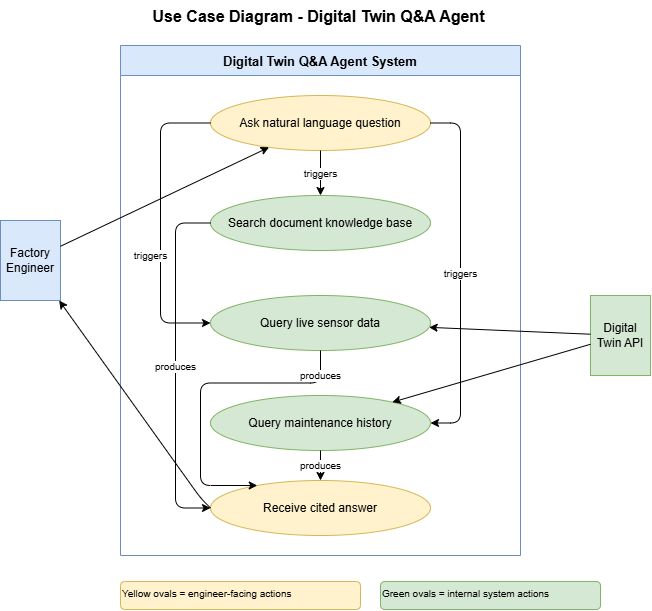

The diagram above was exported from draw.io. Its source (the exported page's mxGraphModel, read from the mxfile embedded in the PNG):
<mxGraphModel dx="1493" dy="814" grid="1" gridSize="10" guides="1" tooltips="1" connect="1" arrows="1" fold="1" page="1" pageScale="1" pageWidth="827" pageHeight="1169" math="0" shadow="0">
  <root>
    <mxCell id="0" />
    <mxCell id="1" parent="0" />
    <mxCell id="t1" parent="1" style="text;html=1;align=center;fontSize=16;fontStyle=1;strokeColor=none;fillColor=none;" value="Use Case Diagram - Digital Twin Q&amp;A Agent" vertex="1">
      <mxGeometry height="30" width="620" x="88" y="15" as="geometry" />
    </mxCell>
    <mxCell id="sys" parent="1" style="swimlane;startSize=30;fillColor=#dae8fc;strokeColor=#6c8ebf;fontSize=13;fontStyle=1;" value="Digital Twin Q&amp;A Agent System" vertex="1">
      <mxGeometry height="510" width="400" x="200" y="60" as="geometry" />
    </mxCell>
    <mxCell id="uc1" parent="sys" style="ellipse;whiteSpace=wrap;html=1;fillColor=#fff2cc;strokeColor=#d6b656;fontSize=12;" value="Ask natural language question" vertex="1">
      <mxGeometry height="55" width="220" x="90" y="50" as="geometry" />
    </mxCell>
    <mxCell id="uc2" parent="sys" style="ellipse;whiteSpace=wrap;html=1;fillColor=#d5e8d4;strokeColor=#82b366;fontSize=12;" value="Search document knowledge base" vertex="1">
      <mxGeometry height="55" width="220" x="90" y="150" as="geometry" />
    </mxCell>
    <mxCell id="uc3" parent="sys" style="ellipse;whiteSpace=wrap;html=1;fillColor=#d5e8d4;strokeColor=#82b366;fontSize=12;" value="Query live sensor data" vertex="1">
      <mxGeometry height="55" width="220" x="90" y="250" as="geometry" />
    </mxCell>
    <mxCell id="uc4" parent="sys" style="ellipse;whiteSpace=wrap;html=1;fillColor=#d5e8d4;strokeColor=#82b366;fontSize=12;" value="Query maintenance history" vertex="1">
      <mxGeometry height="55" width="220" x="90" y="350" as="geometry" />
    </mxCell>
    <mxCell id="uc5" parent="sys" style="ellipse;whiteSpace=wrap;html=1;fillColor=#fff2cc;strokeColor=#d6b656;fontSize=12;" value="Receive cited answer" vertex="1">
      <mxGeometry height="55" width="220" x="90" y="435" as="geometry" />
    </mxCell>
    <mxCell id="f1" edge="1" parent="sys" source="uc1" style="edgeStyle=orthogonalEdgeStyle;html=1;fontSize=10;" target="uc2" value="triggers">
      <mxGeometry relative="1" as="geometry" />
    </mxCell>
    <mxCell id="f2" edge="1" parent="sys" source="uc1" style="edgeStyle=orthogonalEdgeStyle;html=1;fontSize=10;exitX=0;exitY=0.5;entryX=0;entryY=0.5;" target="uc3" value="triggers">
      <mxGeometry relative="1" x="0.2167" y="-10" as="geometry">
        <mxPoint y="-1" as="offset" />
        <Array as="points">
          <mxPoint x="40" y="77.5" />
          <mxPoint x="40" y="277.5" />
        </Array>
      </mxGeometry>
    </mxCell>
    <mxCell id="f3" edge="1" parent="sys" source="uc1" style="edgeStyle=orthogonalEdgeStyle;html=1;fontSize=10;exitX=1;exitY=0.5;entryX=1;entryY=0.5;" target="uc4" value="triggers">
      <mxGeometry relative="1" as="geometry">
        <Array as="points">
          <mxPoint x="340" y="77" />
          <mxPoint x="340" y="377" />
        </Array>
      </mxGeometry>
    </mxCell>
    <mxCell id="f4" edge="1" parent="sys" source="uc2" style="edgeStyle=orthogonalEdgeStyle;html=1;fontSize=10;exitX=0;exitY=0.5;entryX=0;entryY=0.5;" target="uc5" value="produces">
      <mxGeometry relative="1" as="geometry">
        <Array as="points">
          <mxPoint x="55" y="177" />
          <mxPoint x="55" y="462" />
        </Array>
      </mxGeometry>
    </mxCell>
    <mxCell id="f5" edge="1" parent="sys" source="uc3" style="edgeStyle=orthogonalEdgeStyle;html=1;fontSize=10;" target="uc5" value="produces">
      <mxGeometry relative="1" x="-0.8396" as="geometry">
        <mxPoint as="offset" />
        <Array as="points">
          <mxPoint x="200" y="337.5" />
          <mxPoint x="80" y="337.5" />
          <mxPoint x="80" y="440" />
        </Array>
      </mxGeometry>
    </mxCell>
    <mxCell id="f6" edge="1" parent="sys" source="uc4" style="edgeStyle=orthogonalEdgeStyle;html=1;fontSize=10;" target="uc5" value="produces">
      <mxGeometry relative="1" as="geometry" />
    </mxCell>
    <mxCell id="eng" parent="1" style="shape=mxgraph.flowchart.actor;whiteSpace=wrap;html=1;fillColor=#dae8fc;strokeColor=#6c8ebf;fontSize=12;" value="Factory Engineer" vertex="1">
      <mxGeometry height="80" width="60" x="80" y="235" as="geometry" />
    </mxCell>
    <mxCell id="api" parent="1" style="shape=mxgraph.flowchart.actor;whiteSpace=wrap;html=1;fillColor=#d5e8d4;strokeColor=#82b366;fontSize=12;" value="Digital Twin API" vertex="1">
      <mxGeometry height="80" width="60" x="670" y="310" as="geometry" />
    </mxCell>
    <mxCell id="e1" edge="1" parent="1" source="eng" style="edgeStyle=none;html=1;" target="uc1" value="">
      <mxGeometry relative="1" as="geometry" />
    </mxCell>
    <mxCell id="e5" edge="1" parent="1" source="uc5" style="edgeStyle=none;html=1;exitX=0;exitY=0.5;exitDx=0;exitDy=0;" target="eng" value="">
      <mxGeometry relative="1" as="geometry">
        <Array as="points">
          <mxPoint x="280" y="512.5" />
        </Array>
      </mxGeometry>
    </mxCell>
    <mxCell id="a1" edge="1" parent="1" source="api" style="edgeStyle=none;html=1;" target="uc3" value="">
      <mxGeometry relative="1" as="geometry" />
    </mxCell>
    <mxCell id="a2" edge="1" parent="1" source="api" style="edgeStyle=none;html=1;" target="uc4" value="">
      <mxGeometry relative="1" as="geometry" />
    </mxCell>
    <mxCell id="leg1" parent="1" style="text;html=1;fontSize=10;fillColor=#fff2cc;strokeColor=#d6b656;rounded=1;" value="Yellow ovals = engineer-facing actions" vertex="1">
      <mxGeometry height="28" width="240" x="200" y="596" as="geometry" />
    </mxCell>
    <mxCell id="leg2" parent="1" style="text;html=1;fontSize=10;fillColor=#d5e8d4;strokeColor=#82b366;rounded=1;" value="Green ovals = internal system actions" vertex="1">
      <mxGeometry height="28" width="220" x="460" y="596" as="geometry" />
    </mxCell>
  </root>
</mxGraphModel>